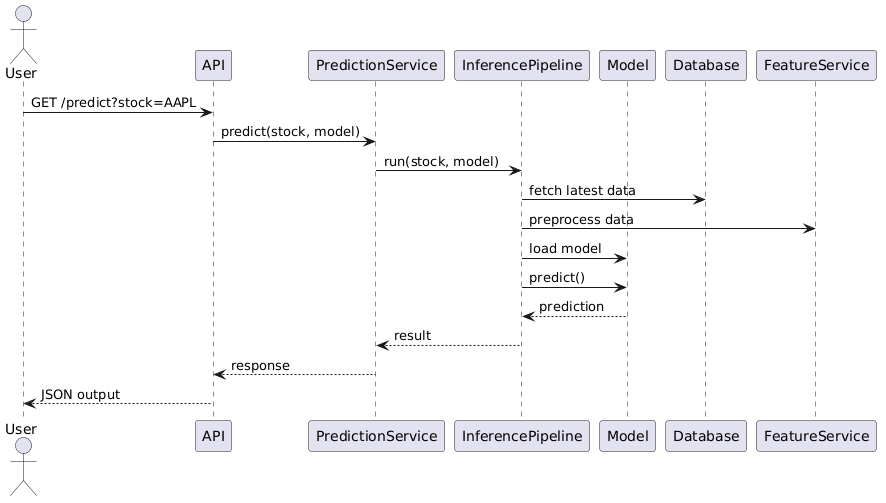

The diagram above was rendered by PlantUML. Its source (embedded in the PNG):
@startuml
actor User
participant API
participant PredictionService
participant InferencePipeline
participant Model
participant Database

User -> API: GET /predict?stock=AAPL
API -> PredictionService: predict(stock, model)
PredictionService -> InferencePipeline: run(stock, model)

InferencePipeline -> Database: fetch latest data
InferencePipeline -> FeatureService: preprocess data
InferencePipeline -> Model: load model
InferencePipeline -> Model: predict()

Model --> InferencePipeline: prediction
InferencePipeline --> PredictionService: result
PredictionService --> API: response
API --> User: JSON output
@enduml